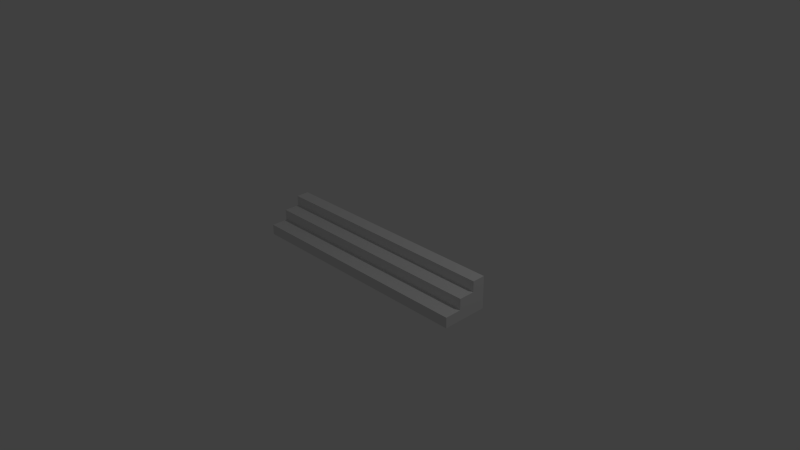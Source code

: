 # Source: scaffoldStairs.blend  (saved by Blender 2.74.0; exported with 4.5.12 LTS)
import bpy
from mathutils import Matrix  # noqa: F401  (used for matrix-valued properties, if any)

bpy.ops.wm.read_factory_settings(use_empty=True)
scene = bpy.context.scene
scene.name = 'Scene'

# ---- collections
col_collection_1 = bpy.data.collections.new('Collection 1'); scene.collection.children.link(col_collection_1)

# ---- world
world_world = bpy.data.worlds.new('World'); scene.world = world_world
world_world.color = (0.05088, 0.05088, 0.05088)
world_world.use_sun_shadow = False
world_world.sun_shadow_jitter_overblur = 0.0
world_world.cycles.sampling_method = 'MANUAL'
world_world.cycles.sample_map_resolution = 256

# ---- cameras
cam_camera = bpy.data.cameras.new('Camera')
cam_camera.clip_end = 100.0
cam_camera.lens = 35.0
cam_camera.sensor_width = 32.0
cam_camera.sensor_height = 18.0
cam_camera.ortho_scale = 7.314
cam_camera.dof.focus_distance = 0.0
cam_camera.dof.aperture_fstop = 128.0

# ---- lights
light_lamp = bpy.data.lights.new('Lamp', 'POINT')
light_lamp.transmission_factor = 0.0
light_lamp.cutoff_distance = 30.0
light_lamp.energy = 100.0
light_lamp.shadow_buffer_clip_start = 1.001
light_lamp.shadow_soft_size = 0.1
light_lamp.shadow_maximum_resolution = 0.006
light_lamp.use_absolute_resolution = True
light_lamp.cycles.use_multiple_importance_sampling = False

# ---- meshes
me_cube_001 = bpy.data.meshes.new('Cube.001')
me_cube_001.from_pydata([(-1.666, 0.06383, -0.1798), (-1.666, 0.06383, 0.2595), (-1.666, 0.2419, -0.1798), (-1.666, 0.2419, 0.2595), (1.666, 0.06383, -0.1798), (1.666, 0.06383, 0.2595), (1.666, 0.2419, -0.1798), (1.666, 0.2419, 0.2595), (-1.666, 0.06383, 0.1154), (-1.666, 0.2419, 0.1154), (1.666, 0.2419, 0.1154), (1.666, 0.06383, 0.1154), (1.666, -0.153, 0.1154), (1.666, -0.153, -0.1798), (-1.666, -0.153, -0.1798), (-1.666, -0.153, 0.1154), (-1.666, 0.2419, -0.03648), (1.666, 0.2419, -0.03648), (1.666, 0.06383, -0.03648), (-1.666, 0.06383, -0.03648), (1.666, -0.153, -0.03648), (-1.666, -0.153, -0.03648), (1.666, -0.382, -0.03648), (1.666, -0.382, -0.1798), (-1.666, -0.382, -0.1798), (-1.666, -0.382, -0.03648)], [], [(19, 16, 2, 0), (16, 17, 6, 2), (17, 18, 4, 6), (11, 8, 15, 12), (0, 2, 6, 4), (5, 7, 3, 1), (5, 1, 8, 11), (7, 5, 11, 10), (3, 7, 10, 9), (1, 3, 9, 8), (20, 21, 25, 22), (19, 0, 14, 21), (0, 4, 13, 14), (18, 11, 12, 20), (4, 18, 20, 13), (8, 19, 21, 15), (12, 15, 21, 20), (10, 11, 18, 17), (9, 10, 17, 16), (8, 9, 16, 19), (22, 25, 24, 23), (21, 14, 24, 25), (14, 13, 23, 24), (13, 20, 22, 23)])
me_cube_001.use_remesh_preserve_volume = False
me_cube_001.use_remesh_preserve_attributes = False
me_cube_001.use_mirror_vertex_groups = False
me_cube_001.update()

# ---- objects
ob_lamp = bpy.data.objects.new('Lamp', light_lamp)
ob_camera = bpy.data.objects.new('Camera', cam_camera)
ob_cube_001 = bpy.data.objects.new('Cube.001', me_cube_001)

# ---- transforms, parenting, visibility, modifiers, constraints
ob_lamp.location = (4.076, 1.005, 5.904)
ob_lamp.rotation_euler = (0.6503, 0.05522, 1.866)
ob_lamp.lock_rotations_4d = False
ob_lamp.empty_display_type = 'ARROWS'
ob_lamp.color = (0.0, 0.0, 0.0, 0.0)
ob_lamp.lineart.crease_threshold = 0.0
ob_camera.location = (7.481, -6.508, 5.344)
ob_camera.rotation_euler = (1.109, 0.01082, 0.8149)
ob_camera.lock_rotations_4d = False
ob_camera.empty_display_type = 'ARROWS'
ob_camera.color = (0.0, 0.0, 0.0, 0.0)
ob_camera.display_type = 'WIRE'
ob_camera.lineart.crease_threshold = 0.0
ob_cube_001.location = (0.0, 0.0, 0.0)
ob_cube_001.lineart.crease_threshold = 0.0

# ---- collection membership
col_collection_1.objects.link(ob_lamp)
col_collection_1.objects.link(ob_camera)
col_collection_1.objects.link(ob_cube_001)

# ---- scene / render settings (as saved in the file)
scene.camera = ob_camera
scene.frame_start = 1; scene.frame_end = 250; scene.frame_set(1)
scene.render.engine = 'BLENDER_EEVEE_NEXT'
scene.render.resolution_percentage = 50
scene.render.dither_intensity = 0.0
scene.cycles.use_denoising = False
scene.cycles.samples = 10
scene.cycles.sampling_pattern = 'TABULATED_SOBOL'
scene.cycles.light_sampling_threshold = 0.0
scene.cycles.use_adaptive_sampling = False
scene.cycles.use_light_tree = False
scene.cycles.blur_glossy = 0.0
scene.cycles.pixel_filter_type = 'GAUSSIAN'
scene.cycles.sample_clamp_indirect = 0.0
scene.view_settings.view_transform = 'Standard'
bpy.context.view_layer.update()
